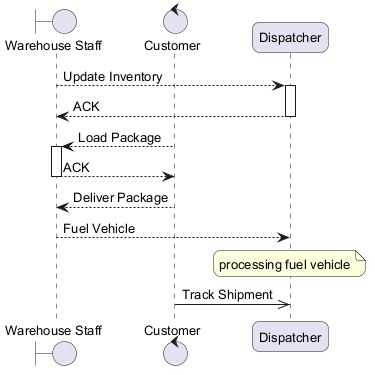

The diagram above was rendered by PlantUML. Its source (embedded in the PNG):
@startuml
skinparam backgroundColor #FFFFFF
skinparam roundCorner 15
skinparam defaultFontSize 13
boundary "Warehouse Staff" as WS
control "Customer" as C
participant "Dispatcher" as D
WS --> D : Update Inventory
activate D
D --> WS : ACK
deactivate D
C --> WS : Load Package
activate WS
WS --> C : ACK
deactivate WS
C --> WS : Deliver Package
WS --> D : Fuel Vehicle
note over D : processing fuel vehicle
C ->> D : Track Shipment
@enduml